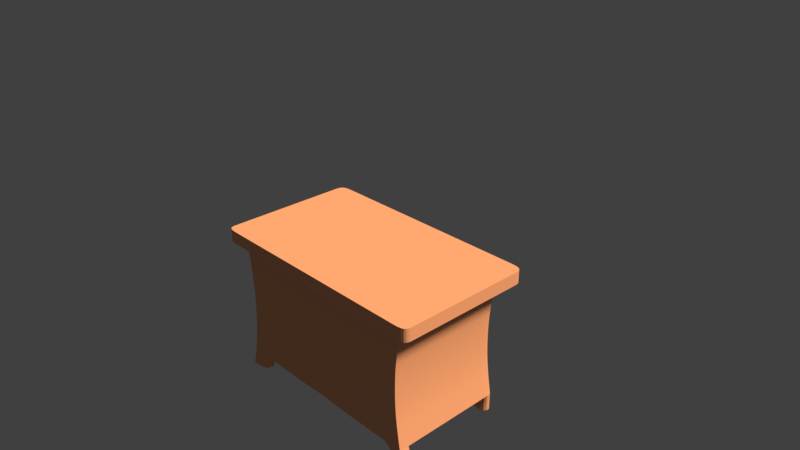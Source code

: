 # Source: meja.blend  (saved by Blender 2.78.0; exported with 4.5.12 LTS)
import bpy
from mathutils import Matrix  # noqa: F401  (used for matrix-valued properties, if any)

bpy.ops.wm.read_factory_settings(use_empty=True)
scene = bpy.context.scene
scene.name = 'Scene'

# ---- collections
col_collection_1 = bpy.data.collections.new('Collection 1'); scene.collection.children.link(col_collection_1)

# ---- materials (node trees are filled in below, after node groups)
mat_material = bpy.data.materials.new('Material')
mat_material.alpha_threshold = 0.0
mat_material.diffuse_color = (1.0, 0.4205, 0.1764, 1.0)
mat_material.roughness = 0.5
mat_material.line_color = (0.0, 0.0, 0.0, 1.0)

# ---- material node trees
mat_material.use_nodes = True; mat_material.node_tree.nodes.clear()
_N = mat_material.node_tree.nodes; _L = mat_material.node_tree.links
n0 = _N.new('ShaderNodeOutputMaterial'); n0.name = 'Material Output'; n0.location = (499, 300)
n1 = _N.new('ShaderNodeBsdfDiffuse'); n1.name = 'Diffuse BSDF'; n1.location = (10, 300)
n1.inputs[0].default_value = (1.0, 0.4205, 0.1764, 1.0)
n2 = _N.new('ShaderNodeMixShader'); n2.name = 'Mix Shader'; n2.location = (279, 327)
n2.inputs[0].default_value = 0.1091
n3 = _N.new('ShaderNodeBsdfAnisotropic'); n3.name = 'Glossy BSDF'; n3.location = (-44, 132)
n3.distribution = 'GGX'
n3.inputs[1].default_value = 0.4472
_L.new(n1.outputs[0], n2.inputs[1])
_L.new(n2.outputs[0], n0.inputs[0])
_L.new(n3.outputs[0], n2.inputs[2])
n0.is_active_output = True

# ---- world
world_world = bpy.data.worlds.new('World'); scene.world = world_world
world_world.color = (0.05088, 0.05088, 0.05088)
world_world.use_sun_shadow = False
world_world.sun_shadow_jitter_overblur = 0.0
world_world.cycles.sampling_method = 'MANUAL'

# ---- cameras
cam_camera = bpy.data.cameras.new('Camera')
cam_camera.clip_end = 100.0
cam_camera.lens = 35.0
cam_camera.sensor_width = 32.0
cam_camera.sensor_height = 18.0
cam_camera.ortho_scale = 7.314
cam_camera.dof.focus_distance = 0.0

# ---- lights
light_lamp = bpy.data.lights.new('Lamp', 'SUN')
light_lamp.color = (1.0, 0.8722, 0.8188)
light_lamp.transmission_factor = 0.0
light_lamp.cutoff_distance = 30.0
light_lamp.angle = 0.1993
light_lamp.energy = 4.4
light_lamp.shadow_buffer_clip_start = 1.001
light_lamp.shadow_soft_size = 0.1
light_lamp.shadow_cascade_max_distance = 1000.0

# ---- meshes
me_cube = bpy.data.meshes.new('Cube')
me_cube.from_pydata([(1.0, 1.0, -1.0), (1.0, -1.0, -1.0), (1.0, 1.0, 1.0), (1.0, -1.0, 1.0), (1.788e-07, 1.0, -1.0), (0.0, -1.0, -1.0), (2.384e-07, 1.0, 1.0), (-5.364e-07, -1.0, 1.0), (0.8728, 1.0, -1.0), (0.8728, -1.0, -1.0), (0.8728, 1.0, 1.0), (0.8728, -1.0, 1.0), (0.717, 1.0, -1.0), (0.717, -1.0, -1.0), (0.717, 1.0, 1.0), (0.717, -1.0, 1.0), (1.0, -0.863, -1.0), (1.0, -0.863, 1.0), (-4.834e-07, -0.863, 1.0), (1.225e-08, -0.863, -1.0), (0.8728, -0.863, -1.0), (0.8728, -0.863, 1.0), (0.717, -0.863, -1.0), (0.717, -0.863, 1.0), (2.509e-08, -0.7194, -1.0), (0.8728, -0.7194, -1.0), (0.717, -0.7194, -1.0), (1.0, -0.7194, -1.0), (1.0, -0.7194, 1.0), (-4.277e-07, -0.7194, 1.0), (0.8728, -0.7194, 1.0), (0.717, -0.7194, 1.0), (0.8728, -0.863, -19.88), (0.717, -0.863, -19.88), (1.225e-08, -0.863, -19.88), (2.509e-08, -0.7194, -19.88), (0.8728, -0.7194, -19.88), (0.717, -0.7194, -19.88), (0.9127, -0.863, -22.77), (0.757, -0.863, -22.77), (0.9127, -0.7194, -22.77), (0.757, -0.7194, -22.77), (0.6648, -0.7194, -10.44), (2.509e-08, -0.7194, -10.44), (1.225e-08, -0.863, -10.44), (0.6648, -0.863, -10.44), (0.8206, -0.7194, -10.44), (0.8206, -0.863, -10.44), (2.509e-08, -0.7194, -6.259), (0.67, -0.863, -6.259), (0.8277, -0.863, -6.259), (0.6649, -0.7194, -6.259), (1.225e-08, -0.863, -6.259), (0.8277, -0.7194, -6.259), (0.6675, -0.7194, -14.62), (1.225e-08, -0.863, -14.62), (0.8277, -0.7194, -14.62), (2.509e-08, -0.7194, -14.62), (0.6649, -0.863, -14.62), (0.8277, -0.863, -14.62), (0.6675, 0.8428, -14.62), (0.717, 0.8428, -19.88), (0.8728, 0.8428, -19.88), (0.8277, 0.8428, -14.62), (0.6649, 0.8428, -6.259), (0.6648, 0.8428, -10.44), (0.8277, 0.8428, -6.259), (0.8206, 0.8428, -10.44), (1.642e-07, 0.8361, -1.0), (0.8728, 0.8361, -1.0), (0.717, 0.8361, -1.0), (1.0, 0.8361, -1.0), (1.0, 0.8361, 1.0), (1.749e-07, 0.8361, 1.0), (0.8728, 0.8361, 1.0), (0.717, 0.8361, 1.0), (0.8728, 0.676, -19.88), (0.717, 0.676, -19.88), (0.8277, 0.676, -14.62), (0.8206, 0.676, -10.44), (0.8277, 0.676, -6.259), (0.6648, 0.676, -10.44), (0.6675, 0.676, -14.62), (0.6649, 0.676, -6.259), (0.717, 0.676, -22.72), (0.717, 0.8428, -22.72), (0.8728, 0.8428, -22.72), (0.8728, 0.676, -22.72), (1.0, 0.6713, -1.0), (1.0, 0.6713, 1.0), (-1.264e-07, 0.6713, 1.0), (0.8728, 0.6713, 1.0), (0.717, 0.6713, 1.0), (9.462e-08, 0.6713, -1.0), (0.8728, 0.6713, -1.0), (0.717, 0.6713, -1.0)], [], [(16, 17, 3, 1), (14, 12, 4, 6), (13, 15, 7, 5), (23, 18, 7, 15), (22, 13, 5, 19), (16, 1, 9, 20), (17, 21, 11, 3), (1, 3, 11, 9), (2, 0, 8, 10), (20, 9, 13, 22), (21, 23, 15, 11), (9, 11, 15, 13), (10, 8, 12, 14), (30, 31, 23, 21), (58, 55, 34, 33), (28, 30, 21, 17), (27, 16, 20, 25), (57, 54, 37, 35), (31, 29, 18, 23), (27, 28, 17, 16), (88, 89, 28, 27), (92, 90, 29, 31), (95, 26, 24, 93), (88, 27, 25, 94), (89, 91, 30, 28), (53, 80, 94, 25), (91, 92, 31, 30), (37, 36, 40, 41), (37, 33, 34, 35), (80, 79, 67, 66), (55, 57, 35, 34), (59, 58, 33, 32), (56, 59, 32, 36), (40, 38, 39, 41), (33, 37, 41, 39), (32, 33, 39, 38), (36, 32, 38, 40), (53, 50, 47, 46), (50, 49, 45, 47), (52, 48, 43, 44), (79, 78, 63, 67), (48, 51, 42, 43), (49, 52, 44, 45), (22, 19, 52, 49), (24, 26, 51, 48), (19, 24, 48, 52), (20, 22, 49, 50), (25, 20, 50, 53), (46, 47, 59, 56), (47, 45, 58, 59), (44, 43, 57, 55), (61, 62, 86, 85), (43, 42, 54, 57), (45, 44, 55, 58), (60, 63, 62, 61), (64, 66, 67, 65), (65, 67, 63, 60), (82, 81, 65, 60), (77, 82, 60, 61), (81, 83, 64, 65), (69, 66, 64, 70), (78, 76, 62, 63), (10, 14, 75, 74), (8, 69, 70, 12), (2, 10, 74, 72), (0, 71, 69, 8), (12, 70, 68, 4), (14, 6, 73, 75), (0, 2, 72, 71), (56, 36, 76, 78), (42, 51, 83, 81), (37, 54, 82, 77), (54, 42, 81, 82), (36, 37, 77, 76), (46, 56, 78, 79), (53, 46, 79, 80), (87, 84, 85, 86), (76, 77, 84, 87), (77, 61, 85, 84), (62, 76, 87, 86), (74, 75, 92, 91), (94, 80, 66, 69), (72, 74, 91, 89), (71, 88, 94, 69), (70, 95, 93, 68), (75, 73, 90, 92), (71, 72, 89, 88), (26, 95, 83, 51), (64, 83, 95, 70)])
_k = {(1, 16): 1.0, (3, 17): 1.0, (4, 12): 1.0, (5, 13): 1.0, (6, 14): 1.0, (7, 15): 1.0, (0, 8): 1.0, (1, 9): 1.0, (2, 10): 1.0, (3, 11): 1.0, (8, 12): 1.0, (9, 13): 1.0, (10, 14): 1.0, (11, 15): 1.0, (16, 27): 1.0, (17, 28): 1.0, (20, 22): 1.0, (19, 22): 1.0, (20, 25): 1.0, (37, 54): 1.0, (27, 88): 1.0, (28, 89): 1.0, (24, 26): 1.0, (32, 33): 1.0, (33, 34): 1.0, (32, 36): 1.0, (33, 37): 1.0, (35, 37): 1.0, (36, 37): 1.0, (20, 50): 1.0, (38, 39): 1.0, (38, 40): 1.0, (39, 41): 1.0, (40, 41): 1.0, (36, 40): 1.0, (37, 41): 1.0, (32, 38): 1.0, (42, 51): 1.0, (47, 59): 1.0, (36, 76): 1.0, (47, 50): 1.0, (26, 51): 1.0, (42, 54): 1.0, (32, 59): 1.0, (61, 77): 1.0, (61, 62): 1.0, (69, 94): 1.0, (70, 95): 1.0, (0, 71): 1.0, (2, 72): 1.0, (69, 70): 1.0, (62, 76): 1.0, (37, 77): 1.0, (76, 77): 1.0, (84, 85): 1.0, (85, 86): 1.0, (86, 87): 1.0, (84, 87): 1.0, (71, 88): 1.0, (72, 89): 1.0, (25, 94): 1.0, (26, 95): 1.0}
me_cube.attributes.new('crease_edge', 'FLOAT', 'EDGE').data.foreach_set('value', [_k.get((min(e.vertices), max(e.vertices)), 0.0) for e in me_cube.edges])
_uv = me_cube.uv_layers.new(name='UVMap')
_uv.uv.foreach_set('vector', [0.723, 1.095e-08, 0.723, 0.09185, 0.7041, 0.09185, 0.7041, 1.095e-08, 0.8031, 0.2755, 0.8031, 0.3674, 0.7041, 0.3674, 0.7041, 0.2755, 0.7432, 0.2755, 0.7432, 0.1837, 0.8421, 0.1837, 0.8421, 0.2755, 0.7432, 0.1774, 0.8421, 0.1774, 0.8421, 0.1837, 0.7432, 0.1837, 0.9411, 0.3611, 0.9411, 0.3674, 0.8421, 0.3674, 0.8421, 0.3611, 0.9802, 0.3611, 0.9802, 0.3674, 0.9626, 0.3674, 0.9626, 0.3611, 0.7041, 0.1774, 0.7216, 0.1774, 0.7216, 0.1837, 0.7041, 0.1837, 0.7041, 0.2755, 0.7041, 0.1837, 0.7216, 0.1837, 0.7216, 0.2755, 0.8421, 0.2755, 0.8421, 0.3674, 0.8246, 0.3674, 0.8246, 0.2755, 0.9626, 0.3611, 0.9626, 0.3674, 0.9411, 0.3674, 0.9411, 0.3611, 0.7216, 0.1774, 0.7432, 0.1774, 0.7432, 0.1837, 0.7216, 0.1837, 0.7216, 0.2755, 0.7216, 0.1837, 0.7432, 0.1837, 0.7432, 0.2755, 0.8246, 0.2755, 0.8246, 0.3674, 0.8031, 0.3674, 0.8031, 0.2755, 0.7216, 0.1708, 0.7432, 0.1708, 0.7432, 0.1774, 0.7216, 0.1774, 0.5442, 0.3744, 0.4525, 0.3745, 0.4511, 0.1331, 0.5501, 0.133, 0.7041, 0.1708, 0.7216, 0.1708, 0.7216, 0.1774, 0.7041, 0.1774, 0.9802, 0.3545, 0.9802, 0.3611, 0.9626, 0.3611, 0.9626, 0.3545, 0.6754, 0.2414, 0.5832, 0.2414, 0.5764, 0.0, 0.6754, 0.0, 0.7432, 0.1708, 0.8421, 0.1708, 0.8421, 0.1774, 0.7432, 0.1774, 0.7428, 0.0, 0.7428, 0.09185, 0.723, 0.09185, 0.723, 1.095e-08, 0.9348, 1.095e-08, 0.9348, 0.09185, 0.7428, 0.09185, 0.7428, 0.0, 0.7432, 0.1069, 0.8421, 0.1069, 0.8421, 0.1708, 0.7432, 0.1708, 0.9411, 0.2906, 0.9411, 0.3545, 0.8421, 0.3545, 0.8421, 0.2906, 0.9802, 0.2906, 0.9802, 0.3545, 0.9626, 0.3545, 0.9626, 0.2906, 0.7041, 0.1069, 0.7216, 0.1069, 0.7216, 0.1708, 0.7041, 0.1708, 0.01983, 0.7584, 0.2124, 0.7584, 0.2118, 0.9999, 0.01983, 0.9999, 0.7216, 0.1069, 0.7432, 0.1069, 0.7432, 0.1708, 0.7216, 0.1708, 0.8421, 0.09185, 0.8636, 0.09195, 0.8636, 0.225, 0.8421, 0.2249, 0.862, 0.2579, 0.8421, 0.2579, 0.8421, 0.225, 0.862, 0.225, 0.2124, 0.7584, 0.2124, 0.5665, 0.2355, 0.5665, 0.2355, 0.7584, 0.9802, 0.6255, 1.0, 0.6255, 1.0, 0.8669, 0.9802, 0.8669, 0.5667, 0.3744, 0.5442, 0.3744, 0.5501, 0.133, 0.5716, 0.133, 0.01983, 0.3744, 4.937e-08, 0.3744, 3.291e-08, 0.133, 0.01983, 0.133, 0.862, 0.2727, 0.8421, 0.2727, 0.8421, 0.2655, 0.862, 0.2655, 0.8851, 0.09185, 0.905, 0.09185, 0.905, 0.2248, 0.8851, 0.2248, 0.5716, 0.133, 0.5501, 0.133, 0.5549, 1.314e-05, 0.5764, 0.0, 0.01983, 0.133, 3.291e-08, 0.133, 0.0, 0.0, 0.01983, 0.0, 0.01983, 0.7584, 1.152e-07, 0.7584, 9.051e-08, 0.5665, 0.01983, 0.5665, 0.5688, 0.7584, 0.5471, 0.7584, 0.5453, 0.5665, 0.5668, 0.5665, 0.9802, 0.2415, 1.0, 0.2415, 1.0, 0.4335, 0.9802, 0.4335, 0.2124, 0.5665, 0.2124, 0.3744, 0.2355, 0.3744, 0.2355, 0.5665, 0.6754, 0.6254, 0.5836, 0.6254, 0.5836, 0.4335, 0.6754, 0.4335, 0.5471, 0.7584, 0.4546, 0.7585, 0.4535, 0.5665, 0.5453, 0.5665, 0.5549, 0.9999, 0.4559, 1.0, 0.4546, 0.7585, 0.5471, 0.7584, 0.6754, 0.8669, 0.5764, 0.8669, 0.5836, 0.6254, 0.6754, 0.6254, 0.9802, 0.0, 1.0, 0.0, 1.0, 0.2415, 0.9802, 0.2415, 0.5764, 0.9999, 0.5549, 0.9999, 0.5471, 0.7584, 0.5688, 0.7584, 0.01983, 0.9999, 1.646e-07, 0.9999, 1.152e-07, 0.7584, 0.01983, 0.7584, 0.01983, 0.5665, 9.051e-08, 0.5665, 4.937e-08, 0.3744, 0.01983, 0.3744, 0.5668, 0.5665, 0.5453, 0.5665, 0.5442, 0.3744, 0.5667, 0.3744, 0.9802, 0.4335, 1.0, 0.4335, 1.0, 0.6255, 0.9802, 0.6255, 0.6826, 0.8669, 0.7041, 0.8669, 0.7041, 0.9973, 0.6826, 0.9973, 0.6754, 0.4335, 0.5836, 0.4335, 0.5832, 0.2414, 0.6754, 0.2414, 0.5453, 0.5665, 0.4535, 0.5665, 0.4525, 0.3745, 0.5442, 0.3744, 0.6757, 0.6255, 0.6979, 0.6255, 0.7041, 0.8669, 0.6826, 0.8669, 0.6754, 0.2415, 0.6979, 0.2415, 0.6969, 0.4335, 0.6754, 0.4335, 0.6754, 0.4335, 0.6969, 0.4335, 0.6979, 0.6255, 0.6757, 0.6255, 0.2585, 0.3717, 0.2585, 0.5638, 0.2355, 0.5638, 0.2355, 0.3717, 0.2585, 0.1303, 0.2585, 0.3717, 0.2355, 0.3717, 0.2355, 0.1303, 0.2585, 0.5638, 0.2585, 0.7557, 0.2355, 0.7557, 0.2355, 0.5638, 0.7041, 0.0, 0.6979, 0.2415, 0.6754, 0.2415, 0.6826, 5.475e-09, 0.2124, 0.3744, 0.2124, 0.133, 0.2355, 0.133, 0.2355, 0.3744, 0.7216, 0.09185, 0.7432, 0.09185, 0.7432, 0.09938, 0.7216, 0.09938, 0.9626, 0.2755, 0.9626, 0.2831, 0.9411, 0.2831, 0.9411, 0.2755, 0.7041, 0.09185, 0.7216, 0.09185, 0.7216, 0.09938, 0.7041, 0.09938, 0.9802, 0.2755, 0.9802, 0.2831, 0.9626, 0.2831, 0.9626, 0.2755, 0.9411, 0.2755, 0.9411, 0.2831, 0.8421, 0.2831, 0.8421, 0.2755, 0.7432, 0.09185, 0.8421, 0.09185, 0.8421, 0.09938, 0.7432, 0.09938, 0.9802, 0.0, 0.9802, 0.09185, 0.9575, 0.09185, 0.9575, 5.475e-09, 0.01983, 0.3744, 0.01983, 0.133, 0.2124, 0.133, 0.2124, 0.3744, 0.4511, 0.5638, 0.4511, 0.7557, 0.2585, 0.7557, 0.2585, 0.5638, 0.4511, 0.1303, 0.4511, 0.3717, 0.2585, 0.3717, 0.2585, 0.1303, 0.4511, 0.3717, 0.4511, 0.5638, 0.2585, 0.5638, 0.2585, 0.3717, 0.9265, 0.1559, 0.905, 0.1559, 0.905, 0.09185, 0.9265, 0.09185, 0.01983, 0.5665, 0.01983, 0.3744, 0.2124, 0.3744, 0.2124, 0.5665, 0.01983, 0.7584, 0.01983, 0.5665, 0.2124, 0.5665, 0.2124, 0.7584, 0.8636, 0.2655, 0.8421, 0.2655, 0.8421, 0.2579, 0.8636, 0.2579, 0.8636, 0.09185, 0.8851, 0.09185, 0.8851, 0.2222, 0.8636, 0.2222, 0.2585, 0.1303, 0.2355, 0.1303, 0.2355, 0.0, 0.2585, 0.0, 0.2355, 0.133, 0.2124, 0.133, 0.2124, 0.002661, 0.2355, 0.002661, 0.7216, 0.09938, 0.7432, 0.09938, 0.7432, 0.1069, 0.7216, 0.1069, 0.2118, 0.9999, 0.2124, 0.7584, 0.2355, 0.7584, 0.2345, 0.9999, 0.7041, 0.09938, 0.7216, 0.09938, 0.7216, 0.1069, 0.7041, 0.1069, 0.9802, 0.2831, 0.9802, 0.2906, 0.9626, 0.2906, 0.9626, 0.2831, 0.9411, 0.2831, 0.9411, 0.2906, 0.8421, 0.2906, 0.8421, 0.2831, 0.7432, 0.09938, 0.8421, 0.09938, 0.8421, 0.1069, 0.7432, 0.1069, 0.9575, 5.475e-09, 0.9575, 0.09185, 0.9348, 0.09185, 0.9348, 1.095e-08, 0.4511, 0.9973, 0.2592, 0.9973, 0.2585, 0.7557, 0.4511, 0.7557, 0.2355, 0.7557, 0.2585, 0.7557, 0.2592, 0.9973, 0.2364, 0.9973])
me_cube.materials.append(mat_material)
me_cube.use_remesh_preserve_volume = False
me_cube.use_remesh_preserve_attributes = False
me_cube.use_mirror_vertex_groups = False
me_cube.update()

# ---- objects
ob_cube = bpy.data.objects.new('Cube', me_cube)
ob_lamp = bpy.data.objects.new('Lamp', light_lamp)
ob_camera = bpy.data.objects.new('Camera', cam_camera)

# ---- transforms, parenting, visibility, modifiers, constraints
ob_cube.location = (0.0, 0.0, 0.0)
ob_cube.scale = (1.71, 1.0, 0.09072)
ob_cube.lock_rotations_4d = False
ob_cube.empty_display_type = 'ARROWS'
ob_cube.lineart.crease_threshold = 0.0
_m = ob_cube.modifiers.new('Mirror', 'MIRROR')
_m = ob_cube.modifiers.new('Subsurf', 'SUBSURF')
_m.uv_smooth = 'PRESERVE_CORNERS'
_m.quality = 2
_m.show_only_control_edges = False
ob_lamp.location = (3.342, 1.005, 1.875)
ob_lamp.rotation_euler = (0.6503, 0.05522, 1.866)
ob_lamp.lock_rotations_4d = False
ob_lamp.empty_display_type = 'ARROWS'
ob_lamp.color = (0.0, 0.0, 0.0, 0.0)
ob_lamp.lineart.crease_threshold = 0.0
ob_camera.location = (7.481, -6.508, 5.344)
ob_camera.rotation_euler = (1.109, 0.0, 0.8149)
ob_camera.lock_rotations_4d = False
ob_camera.empty_display_type = 'ARROWS'
ob_camera.color = (0.0, 0.0, 0.0, 0.0)
ob_camera.display_type = 'WIRE'
ob_camera.lineart.crease_threshold = 0.0

# ---- collection membership
col_collection_1.objects.link(ob_cube)
col_collection_1.objects.link(ob_lamp)
col_collection_1.objects.link(ob_camera)

# ---- scene / render settings (as saved in the file)
scene.camera = ob_camera
scene.frame_start = 1; scene.frame_end = 250; scene.frame_set(1)
scene.render.engine = 'CYCLES'
scene.render.resolution_percentage = 50
scene.render.dither_intensity = 0.0
scene.cycles.use_denoising = False
scene.cycles.samples = 128
scene.cycles.sampling_pattern = 'TABULATED_SOBOL'
scene.cycles.light_sampling_threshold = 0.0
scene.cycles.use_adaptive_sampling = False
scene.cycles.use_light_tree = False
scene.cycles.blur_glossy = 0.0
scene.cycles.sample_clamp_indirect = 0.0
scene.view_settings.view_transform = 'Standard'
bpy.context.view_layer.update()
